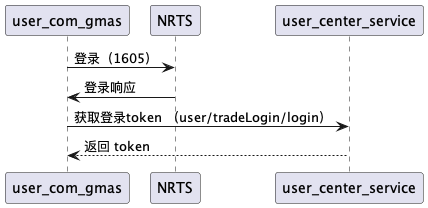

The diagram above was rendered by PlantUML. Its source (embedded in the PNG):
@startuml
' user_com_gmas -> Bob: Another authentication Request
user_com_gmas -> NRTS: 登录（1605）
NRTS -> user_com_gmas : 登录响应
user_com_gmas -> user_center_service: 获取登录token （user/tradeLogin/login）

user_com_gmas <-- user_center_service: 返回 token
@enduml